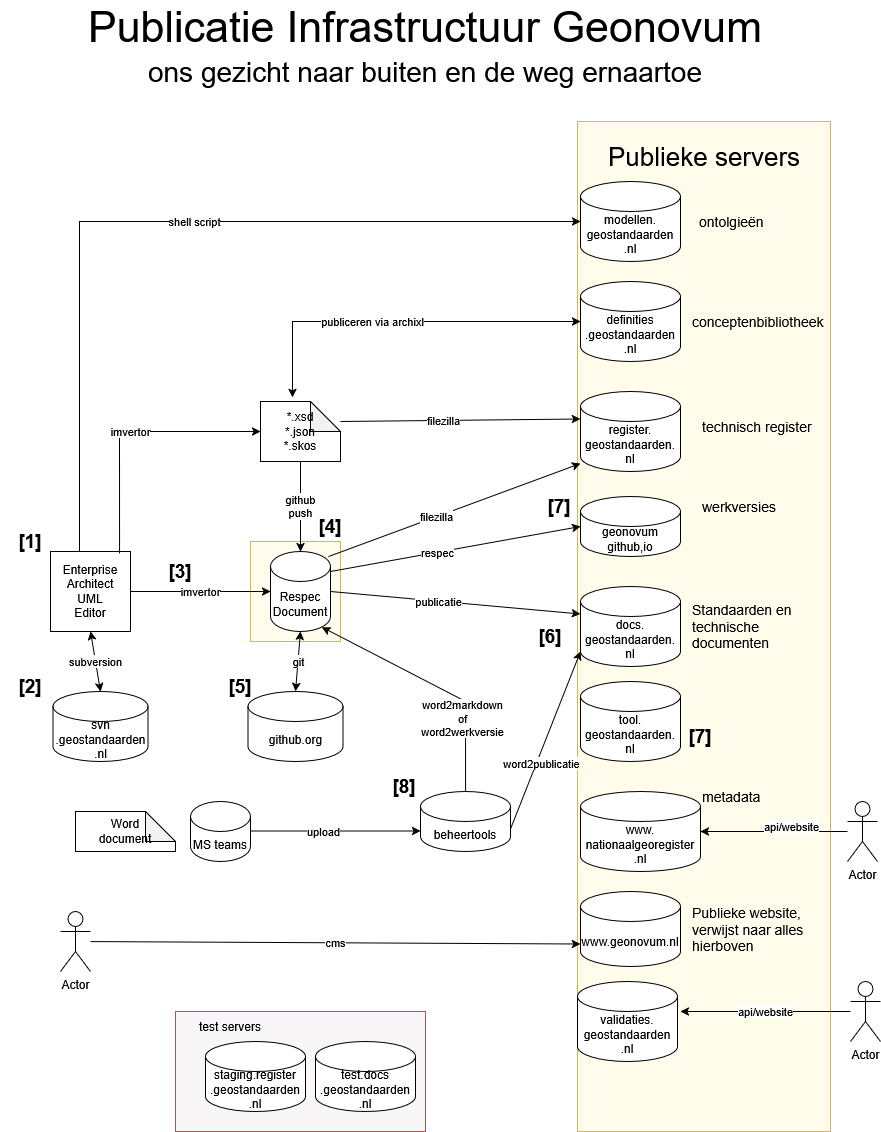

The diagram above was exported from draw.io. Its source (the exported page's mxGraphModel, read from the mxfile embedded in the PNG):
<mxGraphModel dx="1621" dy="358" grid="1" gridSize="10" guides="1" tooltips="1" connect="1" arrows="1" fold="1" page="1" pageScale="1" pageWidth="827" pageHeight="1169" math="0" shadow="0">
  <root>
    <mxCell id="0" />
    <mxCell id="1" parent="0" />
    <mxCell id="3n9XU1Dq73T_YiWBj28T-15" value="" style="whiteSpace=wrap;html=1;fillColor=#FFFCEB;strokeColor=#d6b656;" parent="1" vertex="1">
      <mxGeometry x="230" y="570" width="90" height="100" as="geometry" />
    </mxCell>
    <mxCell id="3n9XU1Dq73T_YiWBj28T-13" value="" style="whiteSpace=wrap;html=1;fillColor=#FFFCEB;strokeColor=#d6b656;" parent="1" vertex="1">
      <mxGeometry x="557" y="150" width="253" height="1010" as="geometry" />
    </mxCell>
    <mxCell id="ewQb0c26Xolq-U8-JazH-2" value="github.org" style="shape=cylinder3;whiteSpace=wrap;html=1;boundedLbl=1;backgroundOutline=1;size=15;" parent="1" vertex="1">
      <mxGeometry x="227.5" y="720" width="95" height="70" as="geometry" />
    </mxCell>
    <mxCell id="ewQb0c26Xolq-U8-JazH-3" value="&lt;div&gt;Enterprise&lt;/div&gt;&lt;div&gt;Architect&lt;/div&gt;&lt;div&gt;UML&lt;/div&gt;&lt;div&gt;Editor&lt;/div&gt;" style="whiteSpace=wrap;html=1;aspect=fixed;" parent="1" vertex="1">
      <mxGeometry x="30" y="580" width="80" height="80" as="geometry" />
    </mxCell>
    <mxCell id="ewQb0c26Xolq-U8-JazH-4" value="subversion" style="endArrow=classic;startArrow=classic;html=1;rounded=0;entryX=0.5;entryY=1;entryDx=0;entryDy=0;startWidth=18;exitX=0.5;exitY=0;exitDx=0;exitDy=0;exitPerimeter=0;" parent="1" source="tCfxEwJTQ29BJTSFpK1H-20" target="ewQb0c26Xolq-U8-JazH-3" edge="1">
      <mxGeometry width="100" height="100" relative="1" as="geometry">
        <mxPoint x="70" y="740" as="sourcePoint" />
        <mxPoint x="70" y="640" as="targetPoint" />
      </mxGeometry>
    </mxCell>
    <mxCell id="ewQb0c26Xolq-U8-JazH-5" value="&lt;div&gt;Respec&lt;/div&gt;&lt;div&gt;Document&lt;/div&gt;" style="shape=cylinder3;whiteSpace=wrap;html=1;boundedLbl=1;backgroundOutline=1;size=15;" parent="1" vertex="1">
      <mxGeometry x="250" y="580" width="60" height="80" as="geometry" />
    </mxCell>
    <mxCell id="ewQb0c26Xolq-U8-JazH-8" value="&lt;div&gt;imvertor&lt;/div&gt;" style="endArrow=none;startArrow=classic;html=1;rounded=0;entryX=1;entryY=0.5;entryDx=0;entryDy=0;startWidth=18;exitX=0;exitY=0.5;exitDx=0;exitDy=0;exitPerimeter=0;endFill=0;" parent="1" source="ewQb0c26Xolq-U8-JazH-5" target="ewQb0c26Xolq-U8-JazH-3" edge="1">
      <mxGeometry width="100" height="100" relative="1" as="geometry">
        <mxPoint x="80" y="770" as="sourcePoint" />
        <mxPoint x="80" y="640" as="targetPoint" />
        <mxPoint as="offset" />
      </mxGeometry>
    </mxCell>
    <mxCell id="ewQb0c26Xolq-U8-JazH-11" value="docs.&lt;br&gt;geostandaarden.&lt;br&gt;nl" style="shape=cylinder3;whiteSpace=wrap;html=1;boundedLbl=1;backgroundOutline=1;size=15;" parent="1" vertex="1">
      <mxGeometry x="560" y="615" width="100" height="80" as="geometry" />
    </mxCell>
    <mxCell id="ewQb0c26Xolq-U8-JazH-12" value="publicatie" style="endArrow=none;startArrow=classic;html=1;rounded=0;entryX=1;entryY=0.5;entryDx=0;entryDy=0;startWidth=18;exitX=0;exitY=0;exitDx=0;exitDy=27.5;exitPerimeter=0;entryPerimeter=0;endFill=0;" parent="1" source="ewQb0c26Xolq-U8-JazH-11" target="ewQb0c26Xolq-U8-JazH-5" edge="1">
      <mxGeometry x="0.1429" width="100" height="100" relative="1" as="geometry">
        <mxPoint x="610" y="610" as="sourcePoint" />
        <mxPoint x="320" y="610" as="targetPoint" />
        <Array as="points" />
        <mxPoint as="offset" />
      </mxGeometry>
    </mxCell>
    <mxCell id="ewQb0c26Xolq-U8-JazH-13" value="&lt;div&gt;*.xsd&lt;/div&gt;&lt;div&gt;*.json&lt;/div&gt;&lt;div&gt;*.skos&lt;br&gt;&lt;/div&gt;" style="shape=note;whiteSpace=wrap;html=1;backgroundOutline=1;darkOpacity=0.05;" parent="1" vertex="1">
      <mxGeometry x="240" y="430" width="80" height="60" as="geometry" />
    </mxCell>
    <mxCell id="ewQb0c26Xolq-U8-JazH-17" value="&lt;div&gt;imvertor&lt;/div&gt;" style="endArrow=none;startArrow=classic;html=1;rounded=0;entryX=0.863;entryY=0.025;entryDx=0;entryDy=0;startWidth=18;exitX=0;exitY=0.5;exitDx=0;exitDy=0;exitPerimeter=0;endFill=0;entryPerimeter=0;" parent="1" source="ewQb0c26Xolq-U8-JazH-13" target="ewQb0c26Xolq-U8-JazH-3" edge="1">
      <mxGeometry x="-0.0114" width="100" height="100" relative="1" as="geometry">
        <mxPoint x="140" y="420" as="sourcePoint" />
        <mxPoint y="420" as="targetPoint" />
        <Array as="points">
          <mxPoint x="99" y="460" />
        </Array>
        <mxPoint as="offset" />
      </mxGeometry>
    </mxCell>
    <mxCell id="ewQb0c26Xolq-U8-JazH-19" value="&lt;div&gt;register.&lt;/div&gt;&lt;div&gt;geostandaarden.&lt;/div&gt;&lt;div&gt;nl&lt;br&gt;&lt;/div&gt;" style="shape=cylinder3;whiteSpace=wrap;html=1;boundedLbl=1;backgroundOutline=1;size=15;" parent="1" vertex="1">
      <mxGeometry x="560" y="420" width="100" height="80" as="geometry" />
    </mxCell>
    <mxCell id="ewQb0c26Xolq-U8-JazH-20" value="beheertools" style="shape=cylinder3;whiteSpace=wrap;html=1;boundedLbl=1;backgroundOutline=1;size=15;" parent="1" vertex="1">
      <mxGeometry x="400" y="820" width="90" height="60" as="geometry" />
    </mxCell>
    <mxCell id="ewQb0c26Xolq-U8-JazH-22" value="&lt;div&gt;filezilla&lt;/div&gt;" style="endArrow=none;startArrow=classic;html=1;rounded=0;entryX=0;entryY=0;entryDx=80;entryDy=30;startWidth=18;entryPerimeter=0;endFill=0;exitX=0;exitY=0;exitDx=0;exitDy=27.5;exitPerimeter=0;" parent="1" source="ewQb0c26Xolq-U8-JazH-19" edge="1">
      <mxGeometry x="0.1429" width="100" height="100" relative="1" as="geometry">
        <mxPoint x="470" y="450" as="sourcePoint" />
        <mxPoint x="320" y="450" as="targetPoint" />
        <Array as="points" />
        <mxPoint as="offset" />
      </mxGeometry>
    </mxCell>
    <UserObject label="&lt;div&gt;definities&lt;/div&gt;&lt;div&gt;.geostandaarden&lt;/div&gt;&lt;div&gt;.nl&lt;/div&gt;" link="definities.geostandaarden.nl" id="pVQJRZphB6ADx8hBtUvZ-3">
      <mxCell style="shape=cylinder3;whiteSpace=wrap;html=1;boundedLbl=1;backgroundOutline=1;size=15;" parent="1" vertex="1">
        <mxGeometry x="560" y="310" width="100" height="80" as="geometry" />
      </mxCell>
    </UserObject>
    <mxCell id="pVQJRZphB6ADx8hBtUvZ-7" value="publiceren via archixl" style="endArrow=classic;startArrow=classic;html=1;rounded=0;entryX=0.4;entryY=-0.067;entryDx=0;entryDy=0;startWidth=18;exitX=0;exitY=0.5;exitDx=0;exitDy=0;exitPerimeter=0;entryPerimeter=0;" parent="1" source="pVQJRZphB6ADx8hBtUvZ-3" target="ewQb0c26Xolq-U8-JazH-13" edge="1">
      <mxGeometry x="0.1429" width="100" height="100" relative="1" as="geometry">
        <mxPoint x="570" y="349.5" as="sourcePoint" />
        <mxPoint x="290" y="349.5" as="targetPoint" />
        <Array as="points">
          <mxPoint x="272" y="350" />
        </Array>
        <mxPoint as="offset" />
      </mxGeometry>
    </mxCell>
    <mxCell id="pVQJRZphB6ADx8hBtUvZ-16" value="MS teams" style="shape=cylinder3;whiteSpace=wrap;html=1;boundedLbl=1;backgroundOutline=1;size=15;" parent="1" vertex="1">
      <mxGeometry x="170" y="830" width="60" height="60" as="geometry" />
    </mxCell>
    <mxCell id="pVQJRZphB6ADx8hBtUvZ-17" value="Word&lt;br&gt;document" style="shape=note;whiteSpace=wrap;html=1;backgroundOutline=1;darkOpacity=0.05;" parent="1" vertex="1">
      <mxGeometry x="55" y="840" width="100" height="40" as="geometry" />
    </mxCell>
    <mxCell id="pVQJRZphB6ADx8hBtUvZ-18" value="upload" style="endArrow=none;startArrow=classic;html=1;rounded=0;entryX=1;entryY=0;entryDx=0;entryDy=52.5;startWidth=18;entryPerimeter=0;endFill=0;" parent="1" edge="1">
      <mxGeometry x="0.1429" width="100" height="100" relative="1" as="geometry">
        <mxPoint x="400" y="859.5" as="sourcePoint" />
        <mxPoint x="230" y="859.5" as="targetPoint" />
        <Array as="points" />
        <mxPoint as="offset" />
      </mxGeometry>
    </mxCell>
    <mxCell id="pVQJRZphB6ADx8hBtUvZ-19" value="word2publicatie" style="endArrow=none;startArrow=classic;html=1;rounded=0;entryX=1;entryY=0;entryDx=0;entryDy=37.5;startWidth=18;entryPerimeter=0;endFill=0;exitX=0;exitY=1;exitDx=0;exitDy=-15;exitPerimeter=0;" parent="1" source="ewQb0c26Xolq-U8-JazH-11" target="ewQb0c26Xolq-U8-JazH-20" edge="1">
      <mxGeometry x="0.2391" y="5" width="100" height="100" relative="1" as="geometry">
        <mxPoint x="593" y="712" as="sourcePoint" />
        <mxPoint x="240" y="900" as="targetPoint" />
        <Array as="points" />
        <mxPoint as="offset" />
      </mxGeometry>
    </mxCell>
    <mxCell id="pVQJRZphB6ADx8hBtUvZ-21" value="filezilla" style="endArrow=none;startArrow=classic;html=1;rounded=0;entryX=0.967;entryY=0.063;entryDx=0;entryDy=0;startWidth=18;entryPerimeter=0;endFill=0;exitX=0;exitY=0.9;exitDx=0;exitDy=0;exitPerimeter=0;" parent="1" source="ewQb0c26Xolq-U8-JazH-19" target="ewQb0c26Xolq-U8-JazH-5" edge="1">
      <mxGeometry x="0.1429" width="100" height="100" relative="1" as="geometry">
        <mxPoint x="600" y="520" as="sourcePoint" />
        <mxPoint x="320" y="520" as="targetPoint" />
        <Array as="points" />
        <mxPoint as="offset" />
      </mxGeometry>
    </mxCell>
    <mxCell id="pVQJRZphB6ADx8hBtUvZ-25" value="Publicatie Infrastructuur Geonovum" style="text;html=1;strokeColor=none;fillColor=none;align=center;verticalAlign=middle;whiteSpace=wrap;rounded=0;fontSize=43;" parent="1" vertex="1">
      <mxGeometry x="50" y="40" width="710" height="30" as="geometry" />
    </mxCell>
    <mxCell id="pVQJRZphB6ADx8hBtUvZ-29" value="&lt;div&gt;github&lt;/div&gt;&lt;div&gt;push&lt;br&gt;&lt;/div&gt;" style="endArrow=none;startArrow=classic;html=1;rounded=0;entryX=0.5;entryY=1;entryDx=0;entryDy=0;startWidth=18;entryPerimeter=0;endFill=0;" parent="1" source="ewQb0c26Xolq-U8-JazH-5" target="ewQb0c26Xolq-U8-JazH-13" edge="1">
      <mxGeometry width="100" height="100" relative="1" as="geometry">
        <mxPoint x="260" y="630" as="sourcePoint" />
        <mxPoint x="120" y="630" as="targetPoint" />
        <mxPoint as="offset" />
      </mxGeometry>
    </mxCell>
    <mxCell id="lrOpyEfEibvkLiFnzVzs-1" value="&lt;div&gt;word2markdown&lt;/div&gt;&lt;div&gt;of &lt;br&gt;&lt;/div&gt;&lt;div&gt;word2werkversie&lt;br&gt;&lt;/div&gt;" style="endArrow=none;startArrow=classic;html=1;rounded=0;entryX=0.5;entryY=0;entryDx=0;entryDy=0;startWidth=18;entryPerimeter=0;endFill=0;exitX=0.855;exitY=1;exitDx=0;exitDy=-4.35;exitPerimeter=0;" parent="1" source="ewQb0c26Xolq-U8-JazH-5" target="ewQb0c26Xolq-U8-JazH-20" edge="1">
      <mxGeometry x="0.4256" y="-3" width="100" height="100" relative="1" as="geometry">
        <mxPoint x="660" y="670" as="sourcePoint" />
        <mxPoint x="500" y="903" as="targetPoint" />
        <Array as="points">
          <mxPoint x="445" y="730" />
        </Array>
        <mxPoint as="offset" />
      </mxGeometry>
    </mxCell>
    <mxCell id="sqBqTMJ96sL2nfzsnnUU-5" value="Standaarden en technische documenten" style="text;strokeColor=none;align=left;fillColor=none;html=1;verticalAlign=middle;whiteSpace=wrap;rounded=0;fontSize=14;" parent="1" vertex="1">
      <mxGeometry x="670" y="630" width="113" height="50" as="geometry" />
    </mxCell>
    <mxCell id="sqBqTMJ96sL2nfzsnnUU-8" value="shell script" style="endArrow=none;startArrow=classic;html=1;rounded=0;entryX=0.863;entryY=0.025;entryDx=0;entryDy=0;startWidth=18;endFill=0;entryPerimeter=0;exitX=0;exitY=0.5;exitDx=0;exitDy=0;exitPerimeter=0;" parent="1" source="sqBqTMJ96sL2nfzsnnUU-9" edge="1">
      <mxGeometry x="-0.0714" width="100" height="100" relative="1" as="geometry">
        <mxPoint x="480" y="210" as="sourcePoint" />
        <mxPoint x="59" y="580" as="targetPoint" />
        <Array as="points">
          <mxPoint x="59" y="250" />
        </Array>
        <mxPoint as="offset" />
      </mxGeometry>
    </mxCell>
    <UserObject label="&lt;div&gt;modellen.&lt;/div&gt;&lt;div&gt;geostandaarden&lt;/div&gt;&lt;div&gt;.nl&lt;br&gt;&lt;/div&gt;" link="definities.geostandaarden.nl" id="sqBqTMJ96sL2nfzsnnUU-9">
      <mxCell style="shape=cylinder3;whiteSpace=wrap;html=1;boundedLbl=1;backgroundOutline=1;size=15;" parent="1" vertex="1">
        <mxGeometry x="560" y="210" width="100" height="80" as="geometry" />
      </mxCell>
    </UserObject>
    <mxCell id="3n9XU1Dq73T_YiWBj28T-1" value="&lt;div&gt;geonovum&lt;/div&gt;&lt;div&gt;github,io&lt;/div&gt;" style="shape=cylinder3;whiteSpace=wrap;html=1;boundedLbl=1;backgroundOutline=1;size=15;" parent="1" vertex="1">
      <mxGeometry x="560" y="525" width="100" height="60" as="geometry" />
    </mxCell>
    <mxCell id="3n9XU1Dq73T_YiWBj28T-2" value="werkversies" style="text;strokeColor=none;align=left;fillColor=none;html=1;verticalAlign=middle;whiteSpace=wrap;rounded=0;fontSize=14;" parent="1" vertex="1">
      <mxGeometry x="680" y="510" width="150" height="50" as="geometry" />
    </mxCell>
    <mxCell id="3n9XU1Dq73T_YiWBj28T-3" value="respec" style="endArrow=none;startArrow=classic;html=1;rounded=0;startWidth=18;endFill=0;exitX=0;exitY=0.5;exitDx=0;exitDy=0;exitPerimeter=0;" parent="1" source="3n9XU1Dq73T_YiWBj28T-1" edge="1">
      <mxGeometry x="0.1429" width="100" height="100" relative="1" as="geometry">
        <mxPoint x="570" y="502" as="sourcePoint" />
        <mxPoint x="310" y="600" as="targetPoint" />
        <Array as="points" />
        <mxPoint as="offset" />
      </mxGeometry>
    </mxCell>
    <mxCell id="3n9XU1Dq73T_YiWBj28T-5" value="technisch register" style="text;strokeColor=none;align=left;fillColor=none;html=1;verticalAlign=middle;whiteSpace=wrap;rounded=0;fontSize=14;" parent="1" vertex="1">
      <mxGeometry x="680" y="430" width="150" height="50" as="geometry" />
    </mxCell>
    <mxCell id="3n9XU1Dq73T_YiWBj28T-6" value="conceptenbibliotheek" style="text;strokeColor=none;align=left;fillColor=none;html=1;verticalAlign=middle;whiteSpace=wrap;rounded=0;fontSize=14;" parent="1" vertex="1">
      <mxGeometry x="670" y="325" width="150" height="50" as="geometry" />
    </mxCell>
    <mxCell id="3n9XU1Dq73T_YiWBj28T-7" value="ontolgieën" style="text;strokeColor=none;align=left;fillColor=none;html=1;verticalAlign=middle;whiteSpace=wrap;rounded=0;fontSize=14;" parent="1" vertex="1">
      <mxGeometry x="677" y="225" width="150" height="50" as="geometry" />
    </mxCell>
    <mxCell id="3n9XU1Dq73T_YiWBj28T-8" value="www.geonovum.nl" style="shape=cylinder3;whiteSpace=wrap;html=1;boundedLbl=1;backgroundOutline=1;size=15;" parent="1" vertex="1">
      <mxGeometry x="560" y="920" width="100" height="75" as="geometry" />
    </mxCell>
    <mxCell id="3n9XU1Dq73T_YiWBj28T-9" value="Publieke website, verwijst naar alles hierboven" style="text;strokeColor=none;align=left;fillColor=none;html=1;verticalAlign=middle;whiteSpace=wrap;rounded=0;fontSize=14;" parent="1" vertex="1">
      <mxGeometry x="670" y="932.5" width="150" height="50" as="geometry" />
    </mxCell>
    <mxCell id="3n9XU1Dq73T_YiWBj28T-10" value="Actor" style="shape=umlActor;verticalLabelPosition=bottom;verticalAlign=top;html=1;outlineConnect=0;" parent="1" vertex="1">
      <mxGeometry x="40" y="940" width="30" height="60" as="geometry" />
    </mxCell>
    <mxCell id="3n9XU1Dq73T_YiWBj28T-11" value="cms" style="endArrow=none;startArrow=classic;html=1;rounded=0;startWidth=18;exitX=0;exitY=0;exitDx=0;exitDy=52.5;exitPerimeter=0;endFill=0;" parent="1" source="3n9XU1Dq73T_YiWBj28T-8" target="3n9XU1Dq73T_YiWBj28T-10" edge="1">
      <mxGeometry width="100" height="100" relative="1" as="geometry">
        <mxPoint x="225" y="1010" as="sourcePoint" />
        <mxPoint x="85" y="1010" as="targetPoint" />
        <mxPoint as="offset" />
      </mxGeometry>
    </mxCell>
    <mxCell id="3n9XU1Dq73T_YiWBj28T-16" value="&lt;font style=&quot;font-size: 26px;&quot;&gt;Publieke servers&lt;/font&gt;" style="text;strokeColor=none;align=center;fillColor=none;html=1;verticalAlign=middle;whiteSpace=wrap;rounded=0;" parent="1" vertex="1">
      <mxGeometry x="568.5" y="170" width="230" height="30" as="geometry" />
    </mxCell>
    <mxCell id="gBIZuHPsq46s3RmWS902-2" value="&lt;div&gt;validaties.&lt;/div&gt;&lt;div&gt;geostandaarden&lt;/div&gt;&lt;div&gt;.nl&lt;br&gt;&lt;/div&gt;" style="shape=cylinder3;whiteSpace=wrap;html=1;boundedLbl=1;backgroundOutline=1;size=15;" parent="1" vertex="1">
      <mxGeometry x="557" y="1010" width="100" height="80" as="geometry" />
    </mxCell>
    <mxCell id="gBIZuHPsq46s3RmWS902-4" value="" style="group" parent="1" vertex="1" connectable="0">
      <mxGeometry x="80" y="1040" width="325" height="120" as="geometry" />
    </mxCell>
    <mxCell id="3n9XU1Dq73T_YiWBj28T-19" value="" style="whiteSpace=wrap;html=1;fillColor=#F8F6F6;strokeColor=#b85450;" parent="gBIZuHPsq46s3RmWS902-4" vertex="1">
      <mxGeometry x="75" width="250" height="120" as="geometry" />
    </mxCell>
    <UserObject label="&lt;div&gt;staging.register&lt;/div&gt;&lt;div&gt;.geostandaarden&lt;/div&gt;&lt;div&gt;.nl&lt;/div&gt;" link="definities.geostandaarden.nl" id="3n9XU1Dq73T_YiWBj28T-17">
      <mxCell style="shape=cylinder3;whiteSpace=wrap;html=1;boundedLbl=1;backgroundOutline=1;size=15;" parent="gBIZuHPsq46s3RmWS902-4" vertex="1">
        <mxGeometry x="105" y="30" width="100" height="70" as="geometry" />
      </mxCell>
    </UserObject>
    <UserObject label="&lt;div&gt;test.docs&lt;/div&gt;&lt;div&gt;.geostandaarden&lt;/div&gt;&lt;div&gt;.nl&lt;/div&gt;" link="definities.geostandaarden.nl" id="3n9XU1Dq73T_YiWBj28T-18">
      <mxCell style="shape=cylinder3;whiteSpace=wrap;html=1;boundedLbl=1;backgroundOutline=1;size=15;" parent="gBIZuHPsq46s3RmWS902-4" vertex="1">
        <mxGeometry x="215" y="30" width="100" height="70" as="geometry" />
      </mxCell>
    </UserObject>
    <mxCell id="gBIZuHPsq46s3RmWS902-5" value="Actor" style="shape=umlActor;verticalLabelPosition=bottom;verticalAlign=top;html=1;outlineConnect=0;" parent="1" vertex="1">
      <mxGeometry x="830" y="1010" width="30" height="60" as="geometry" />
    </mxCell>
    <mxCell id="gBIZuHPsq46s3RmWS902-6" value="api/website" style="endArrow=none;startArrow=classic;html=1;rounded=0;startWidth=18;endFill=0;" parent="1" target="gBIZuHPsq46s3RmWS902-5" edge="1">
      <mxGeometry width="100" height="100" relative="1" as="geometry">
        <mxPoint x="660" y="1040" as="sourcePoint" />
        <mxPoint x="410" y="1102" as="targetPoint" />
        <mxPoint as="offset" />
      </mxGeometry>
    </mxCell>
    <mxCell id="v8SR2xuRgRLxi7efl1yj-2" value="&lt;div&gt;www.&lt;/div&gt;&lt;div&gt;nationaalgeoregister&lt;/div&gt;&lt;div&gt;.nl&lt;br&gt;&lt;/div&gt;" style="shape=cylinder3;whiteSpace=wrap;html=1;boundedLbl=1;backgroundOutline=1;size=15;" parent="1" vertex="1">
      <mxGeometry x="560" y="820" width="120" height="80" as="geometry" />
    </mxCell>
    <mxCell id="v8SR2xuRgRLxi7efl1yj-3" value="Actor" style="shape=umlActor;verticalLabelPosition=bottom;verticalAlign=top;html=1;outlineConnect=0;" parent="1" vertex="1">
      <mxGeometry x="827" y="830" width="30" height="60" as="geometry" />
    </mxCell>
    <mxCell id="v8SR2xuRgRLxi7efl1yj-4" value="api/website" style="endArrow=none;startArrow=classic;html=1;rounded=0;startWidth=18;endFill=0;" parent="1" source="v8SR2xuRgRLxi7efl1yj-2" target="v8SR2xuRgRLxi7efl1yj-3" edge="1">
      <mxGeometry x="0.2391" y="5" width="100" height="100" relative="1" as="geometry">
        <mxPoint x="1010" y="778.5" as="sourcePoint" />
        <mxPoint x="890" y="941.5" as="targetPoint" />
        <Array as="points" />
        <mxPoint as="offset" />
      </mxGeometry>
    </mxCell>
    <mxCell id="v8SR2xuRgRLxi7efl1yj-8" value="metadata" style="text;strokeColor=none;align=left;fillColor=none;html=1;verticalAlign=middle;whiteSpace=wrap;rounded=0;fontSize=14;" parent="1" vertex="1">
      <mxGeometry x="680" y="800" width="150" height="50" as="geometry" />
    </mxCell>
    <mxCell id="v8SR2xuRgRLxi7efl1yj-10" value="&lt;font style=&quot;font-size: 28px;&quot;&gt;ons gezicht naar buiten en de weg ernaartoe&lt;br&gt;&lt;/font&gt;" style="text;html=1;strokeColor=none;fillColor=none;align=center;verticalAlign=middle;whiteSpace=wrap;rounded=0;fontSize=43;" parent="1" vertex="1">
      <mxGeometry x="50" y="80" width="710" height="30" as="geometry" />
    </mxCell>
    <mxCell id="3n9XU1Dq73T_YiWBj28T-20" value="test servers" style="text;strokeColor=none;align=center;fillColor=none;html=1;verticalAlign=middle;whiteSpace=wrap;rounded=0;" parent="1" vertex="1">
      <mxGeometry x="155" y="1040" width="110" height="30" as="geometry" />
    </mxCell>
    <mxCell id="tCfxEwJTQ29BJTSFpK1H-12" value="&lt;font style=&quot;font-size: 19px;&quot;&gt;&lt;b&gt;[1]&lt;/b&gt;&lt;/font&gt;" style="text;strokeColor=none;align=center;fillColor=none;html=1;verticalAlign=middle;whiteSpace=wrap;rounded=0;" vertex="1" parent="1">
      <mxGeometry x="-20" y="555" width="60" height="30" as="geometry" />
    </mxCell>
    <mxCell id="tCfxEwJTQ29BJTSFpK1H-14" value="&lt;font style=&quot;font-size: 19px;&quot;&gt;&lt;b&gt;[2]&lt;/b&gt;&lt;/font&gt;" style="text;strokeColor=none;align=center;fillColor=none;html=1;verticalAlign=middle;whiteSpace=wrap;rounded=0;" vertex="1" parent="1">
      <mxGeometry x="-20" y="700" width="60" height="30" as="geometry" />
    </mxCell>
    <mxCell id="tCfxEwJTQ29BJTSFpK1H-15" value="&lt;font style=&quot;font-size: 19px;&quot;&gt;&lt;b&gt;[3]&lt;/b&gt;&lt;/font&gt;" style="text;strokeColor=none;align=center;fillColor=none;html=1;verticalAlign=middle;whiteSpace=wrap;rounded=0;" vertex="1" parent="1">
      <mxGeometry x="130" y="585" width="60" height="30" as="geometry" />
    </mxCell>
    <mxCell id="tCfxEwJTQ29BJTSFpK1H-19" value="&lt;font style=&quot;font-size: 19px;&quot;&gt;&lt;b&gt;[4]&lt;/b&gt;&lt;/font&gt;" style="text;strokeColor=none;align=center;fillColor=none;html=1;verticalAlign=middle;whiteSpace=wrap;rounded=0;" vertex="1" parent="1">
      <mxGeometry x="280" y="540" width="60" height="30" as="geometry" />
    </mxCell>
    <mxCell id="tCfxEwJTQ29BJTSFpK1H-20" value="&lt;div&gt;svn&lt;/div&gt;&lt;div&gt;.geostandaarden&lt;/div&gt;&lt;div&gt;.nl&lt;/div&gt;" style="shape=cylinder3;whiteSpace=wrap;html=1;boundedLbl=1;backgroundOutline=1;size=15;" vertex="1" parent="1">
      <mxGeometry x="32.5" y="720" width="95" height="70" as="geometry" />
    </mxCell>
    <mxCell id="tCfxEwJTQ29BJTSFpK1H-21" value="git" style="endArrow=classic;startArrow=classic;html=1;rounded=0;entryX=0.5;entryY=0;entryDx=0;entryDy=0;startWidth=18;exitX=0.5;exitY=1;exitDx=0;exitDy=0;exitPerimeter=0;entryPerimeter=0;" edge="1" parent="1" source="ewQb0c26Xolq-U8-JazH-5" target="ewQb0c26Xolq-U8-JazH-2">
      <mxGeometry width="100" height="100" relative="1" as="geometry">
        <mxPoint x="90" y="730" as="sourcePoint" />
        <mxPoint x="80" y="670" as="targetPoint" />
      </mxGeometry>
    </mxCell>
    <mxCell id="tCfxEwJTQ29BJTSFpK1H-22" value="&lt;font style=&quot;font-size: 19px;&quot;&gt;&lt;b&gt;[5]&lt;/b&gt;&lt;/font&gt;" style="text;strokeColor=none;align=center;fillColor=none;html=1;verticalAlign=middle;whiteSpace=wrap;rounded=0;" vertex="1" parent="1">
      <mxGeometry x="190" y="700" width="60" height="30" as="geometry" />
    </mxCell>
    <mxCell id="tCfxEwJTQ29BJTSFpK1H-23" value="&lt;font style=&quot;font-size: 19px;&quot;&gt;&lt;b&gt;[6]&lt;/b&gt;&lt;/font&gt;" style="text;strokeColor=none;align=center;fillColor=none;html=1;verticalAlign=middle;whiteSpace=wrap;rounded=0;" vertex="1" parent="1">
      <mxGeometry x="500" y="650" width="60" height="30" as="geometry" />
    </mxCell>
    <mxCell id="tCfxEwJTQ29BJTSFpK1H-24" value="tool.&lt;br&gt;geostandaarden.&lt;br&gt;nl" style="shape=cylinder3;whiteSpace=wrap;html=1;boundedLbl=1;backgroundOutline=1;size=15;" vertex="1" parent="1">
      <mxGeometry x="560" y="710" width="100" height="80" as="geometry" />
    </mxCell>
    <mxCell id="tCfxEwJTQ29BJTSFpK1H-25" value="&lt;font style=&quot;font-size: 19px;&quot;&gt;&lt;b&gt;[7]&lt;/b&gt;&lt;/font&gt;" style="text;strokeColor=none;align=center;fillColor=none;html=1;verticalAlign=middle;whiteSpace=wrap;rounded=0;" vertex="1" parent="1">
      <mxGeometry x="650" y="750" width="60" height="30" as="geometry" />
    </mxCell>
    <mxCell id="tCfxEwJTQ29BJTSFpK1H-26" value="&lt;font style=&quot;font-size: 19px;&quot;&gt;&lt;b&gt;[8]&lt;/b&gt;&lt;/font&gt;" style="text;strokeColor=none;align=center;fillColor=none;html=1;verticalAlign=middle;whiteSpace=wrap;rounded=0;" vertex="1" parent="1">
      <mxGeometry x="354" y="800" width="60" height="30" as="geometry" />
    </mxCell>
    <mxCell id="tCfxEwJTQ29BJTSFpK1H-27" value="&lt;font style=&quot;font-size: 19px;&quot;&gt;&lt;b&gt;[7]&lt;/b&gt;&lt;/font&gt;" style="text;strokeColor=none;align=center;fillColor=none;html=1;verticalAlign=middle;whiteSpace=wrap;rounded=0;" vertex="1" parent="1">
      <mxGeometry x="508.5" y="520" width="60" height="30" as="geometry" />
    </mxCell>
  </root>
</mxGraphModel>